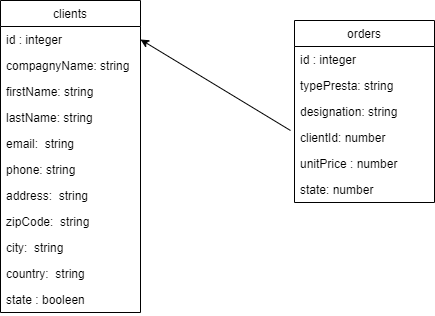

The diagram above was exported from draw.io. Its source (the exported page's mxGraphModel, read from the mxfile embedded in the PNG):
<mxGraphModel dx="753" dy="408" grid="1" gridSize="10" guides="1" tooltips="1" connect="1" arrows="1" fold="1" page="1" pageScale="1" pageWidth="827" pageHeight="1169" math="0" shadow="0">
  <root>
    <mxCell id="0" />
    <mxCell id="1" parent="0" />
    <mxCell id="2" value="clients" style="swimlane;fontStyle=0;childLayout=stackLayout;horizontal=1;startSize=26;fillColor=none;horizontalStack=0;resizeParent=1;resizeParentMax=0;resizeLast=0;collapsible=1;marginBottom=0;" parent="1" vertex="1">
      <mxGeometry x="120" y="100" width="140" height="312" as="geometry" />
    </mxCell>
    <mxCell id="3" value="id : integer" style="text;strokeColor=none;fillColor=none;align=left;verticalAlign=top;spacingLeft=4;spacingRight=4;overflow=hidden;rotatable=0;points=[[0,0.5],[1,0.5]];portConstraint=eastwest;" parent="2" vertex="1">
      <mxGeometry y="26" width="140" height="26" as="geometry" />
    </mxCell>
    <mxCell id="4" value="compagnyName: string" style="text;strokeColor=none;fillColor=none;align=left;verticalAlign=top;spacingLeft=4;spacingRight=4;overflow=hidden;rotatable=0;points=[[0,0.5],[1,0.5]];portConstraint=eastwest;" parent="2" vertex="1">
      <mxGeometry y="52" width="140" height="26" as="geometry" />
    </mxCell>
    <mxCell id="6" value="firstName: string" style="text;strokeColor=none;fillColor=none;align=left;verticalAlign=top;spacingLeft=4;spacingRight=4;overflow=hidden;rotatable=0;points=[[0,0.5],[1,0.5]];portConstraint=eastwest;" parent="2" vertex="1">
      <mxGeometry y="78" width="140" height="26" as="geometry" />
    </mxCell>
    <mxCell id="5" value="lastName: string" style="text;strokeColor=none;fillColor=none;align=left;verticalAlign=top;spacingLeft=4;spacingRight=4;overflow=hidden;rotatable=0;points=[[0,0.5],[1,0.5]];portConstraint=eastwest;" parent="2" vertex="1">
      <mxGeometry y="104" width="140" height="26" as="geometry" />
    </mxCell>
    <mxCell id="12" value="email:  string" style="text;strokeColor=none;fillColor=none;align=left;verticalAlign=top;spacingLeft=4;spacingRight=4;overflow=hidden;rotatable=0;points=[[0,0.5],[1,0.5]];portConstraint=eastwest;" parent="2" vertex="1">
      <mxGeometry y="130" width="140" height="26" as="geometry" />
    </mxCell>
    <mxCell id="13" value="phone: string" style="text;strokeColor=none;fillColor=none;align=left;verticalAlign=top;spacingLeft=4;spacingRight=4;overflow=hidden;rotatable=0;points=[[0,0.5],[1,0.5]];portConstraint=eastwest;" parent="2" vertex="1">
      <mxGeometry y="156" width="140" height="26" as="geometry" />
    </mxCell>
    <mxCell id="14" value="address:  string " style="text;strokeColor=none;fillColor=none;align=left;verticalAlign=top;spacingLeft=4;spacingRight=4;overflow=hidden;rotatable=0;points=[[0,0.5],[1,0.5]];portConstraint=eastwest;" parent="2" vertex="1">
      <mxGeometry y="182" width="140" height="26" as="geometry" />
    </mxCell>
    <mxCell id="16" value="zipCode:  string" style="text;strokeColor=none;fillColor=none;align=left;verticalAlign=top;spacingLeft=4;spacingRight=4;overflow=hidden;rotatable=0;points=[[0,0.5],[1,0.5]];portConstraint=eastwest;" parent="2" vertex="1">
      <mxGeometry y="208" width="140" height="26" as="geometry" />
    </mxCell>
    <mxCell id="17" value="city:  string" style="text;strokeColor=none;fillColor=none;align=left;verticalAlign=top;spacingLeft=4;spacingRight=4;overflow=hidden;rotatable=0;points=[[0,0.5],[1,0.5]];portConstraint=eastwest;" parent="2" vertex="1">
      <mxGeometry y="234" width="140" height="26" as="geometry" />
    </mxCell>
    <mxCell id="18" value="country:  string" style="text;strokeColor=none;fillColor=none;align=left;verticalAlign=top;spacingLeft=4;spacingRight=4;overflow=hidden;rotatable=0;points=[[0,0.5],[1,0.5]];portConstraint=eastwest;" parent="2" vertex="1">
      <mxGeometry y="260" width="140" height="26" as="geometry" />
    </mxCell>
    <mxCell id="20" value="state : booleen&#10;" style="text;strokeColor=none;fillColor=none;align=left;verticalAlign=top;spacingLeft=4;spacingRight=4;overflow=hidden;rotatable=0;points=[[0,0.5],[1,0.5]];portConstraint=eastwest;" parent="2" vertex="1">
      <mxGeometry y="286" width="140" height="26" as="geometry" />
    </mxCell>
    <mxCell id="7" value="orders" style="swimlane;fontStyle=0;childLayout=stackLayout;horizontal=1;startSize=26;fillColor=none;horizontalStack=0;resizeParent=1;resizeParentMax=0;resizeLast=0;collapsible=1;marginBottom=0;" parent="1" vertex="1">
      <mxGeometry x="414" y="120" width="140" height="182" as="geometry" />
    </mxCell>
    <mxCell id="21" value="id : integer" style="text;strokeColor=none;fillColor=none;align=left;verticalAlign=top;spacingLeft=4;spacingRight=4;overflow=hidden;rotatable=0;points=[[0,0.5],[1,0.5]];portConstraint=eastwest;" parent="7" vertex="1">
      <mxGeometry y="26" width="140" height="26" as="geometry" />
    </mxCell>
    <mxCell id="8" value="typePresta: string" style="text;strokeColor=none;fillColor=none;align=left;verticalAlign=top;spacingLeft=4;spacingRight=4;overflow=hidden;rotatable=0;points=[[0,0.5],[1,0.5]];portConstraint=eastwest;" parent="7" vertex="1">
      <mxGeometry y="52" width="140" height="26" as="geometry" />
    </mxCell>
    <mxCell id="9" value="designation: string" style="text;strokeColor=none;fillColor=none;align=left;verticalAlign=top;spacingLeft=4;spacingRight=4;overflow=hidden;rotatable=0;points=[[0,0.5],[1,0.5]];portConstraint=eastwest;" parent="7" vertex="1">
      <mxGeometry y="78" width="140" height="26" as="geometry" />
    </mxCell>
    <mxCell id="10" value="clientId: number" style="text;strokeColor=none;fillColor=none;align=left;verticalAlign=top;spacingLeft=4;spacingRight=4;overflow=hidden;rotatable=0;points=[[0,0.5],[1,0.5]];portConstraint=eastwest;" parent="7" vertex="1">
      <mxGeometry y="104" width="140" height="26" as="geometry" />
    </mxCell>
    <mxCell id="11" value="unitPrice : number" style="text;strokeColor=none;fillColor=none;align=left;verticalAlign=top;spacingLeft=4;spacingRight=4;overflow=hidden;rotatable=0;points=[[0,0.5],[1,0.5]];portConstraint=eastwest;" parent="7" vertex="1">
      <mxGeometry y="130" width="140" height="26" as="geometry" />
    </mxCell>
    <mxCell id="22" value="state: number" style="text;strokeColor=none;fillColor=none;align=left;verticalAlign=top;spacingLeft=4;spacingRight=4;overflow=hidden;rotatable=0;points=[[0,0.5],[1,0.5]];portConstraint=eastwest;" vertex="1" parent="7">
      <mxGeometry y="156" width="140" height="26" as="geometry" />
    </mxCell>
    <mxCell id="15" value="" style="endArrow=classic;html=1;entryX=1;entryY=0.5;entryDx=0;entryDy=0;" parent="1" target="3" edge="1">
      <mxGeometry width="50" height="50" relative="1" as="geometry">
        <mxPoint x="410" y="230" as="sourcePoint" />
        <mxPoint x="410" y="190" as="targetPoint" />
      </mxGeometry>
    </mxCell>
  </root>
</mxGraphModel>